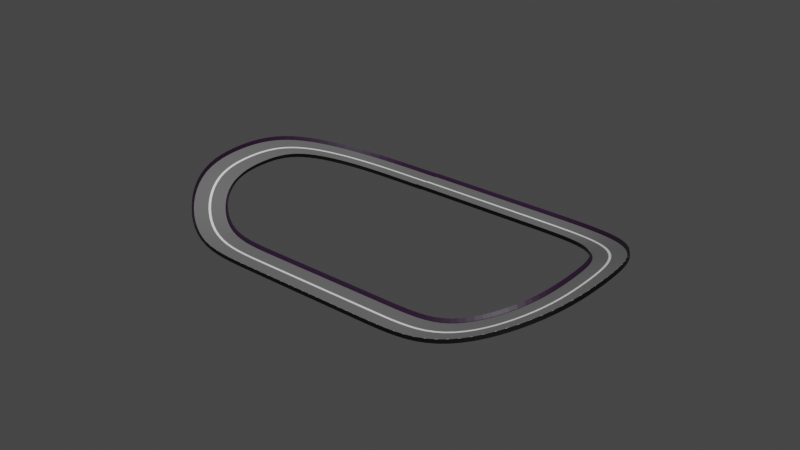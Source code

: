 # Source: Betatrack.blend  (saved by Blender 3.1.7; exported with 4.5.12 LTS)
import bpy
from mathutils import Matrix  # noqa: F401  (used for matrix-valued properties, if any)

bpy.ops.wm.read_factory_settings(use_empty=True)
scene = bpy.context.scene
scene.name = 'Scene'

# ---- collections
col_collection = bpy.data.collections.new('Collection'); scene.collection.children.link(col_collection)

# ---- images (referenced by path relative to the original .blend; pixels are not part of the script)
import os
ASSET_DIR = os.environ.get("B2B_ASSET_DIR", "")  # directory of the original .blend (textures are referenced by path, not embedded)
HERE = os.path.dirname(os.path.abspath(__file__))  # packed textures are extracted next to this script under _unpacked/

def load_image(name, relpath, width, height, colorspace="sRGB"):
    """Load a texture the original file referenced (path relative to the .blend, or extracted next to this script)."""
    p = next((c for c in (os.path.join(HERE, relpath), os.path.join(ASSET_DIR, relpath)) if relpath and os.path.exists(c)), "")
    if p:
        img = bpy.data.images.load(p, check_existing=True)
        img.name = name
    else:  # same state as the original file: an image datablock whose file is absent (Cycles renders it pink)
        img = bpy.data.images.new(name, width, height)
        img.source = "FILE"
        img.filepath = "//" + (relpath or name)
    img.colorspace_settings.name = colorspace
    return img
img_betaroad = load_image('BetaRoad', '_unpacked/BetaRoad.9ad45cfc.png', 1024, 1024, 'sRGB')

# ---- materials (node trees are filled in below, after node groups)
mat_material_001 = bpy.data.materials.new('Material.001')
mat_material_001.use_transparent_shadow = False

# ---- material node trees
mat_material_001.use_nodes = True; mat_material_001.node_tree.nodes.clear()
_N = mat_material_001.node_tree.nodes; _L = mat_material_001.node_tree.links
n0 = _N.new('ShaderNodeBsdfPrincipled'); n0.name = 'Principled BSDF'; n0.location = (10, 300)
n0.distribution = 'GGX'
n0.subsurface_method = 'RANDOM_WALK_SKIN'
n0.inputs[3].default_value = 1.45
n0.inputs[27].default_value = (0.0, 0.0, 0.0, 1.0)
n0.inputs[28].default_value = 1.0
n1 = _N.new('ShaderNodeOutputMaterial'); n1.name = 'Material Output'; n1.location = (300, 300)
n2 = _N.new('ShaderNodeTexImage'); n2.name = 'Image Texture'; n2.location = (-280, 280)
n2.image = img_betaroad
_L.new(n0.outputs[0], n1.inputs[0])
_L.new(n2.outputs[0], n0.inputs[0])
n1.is_active_output = True

# ---- world
world_world = bpy.data.worlds.new('World'); scene.world = world_world
world_world.use_nodes = True; world_world.node_tree.nodes.clear()
_N = world_world.node_tree.nodes; _L = world_world.node_tree.links
n0 = _N.new('ShaderNodeOutputWorld'); n0.name = 'World Output'; n0.location = (300, 300)
n1 = _N.new('ShaderNodeBackground'); n1.name = 'Background'; n1.location = (10, 300)
n1.inputs[0].default_value = (0.05088, 0.05088, 0.05088, 1.0)
_L.new(n1.outputs[0], n0.inputs[0])
n0.is_active_output = True
world_world.color = (0.05088, 0.05088, 0.05088)
world_world.use_sun_shadow = False
world_world.sun_shadow_jitter_overblur = 0.0

# ---- meshes
me_cube = bpy.data.meshes.new('Cube')
me_cube.from_pydata([(-5.031, -1.23, -0.1048), (-5.031, -1.23, 1.105), (-5.031, 1.23, -0.1048), (-5.031, 1.23, 1.105), (5.031, -1.23, -0.1048), (5.031, -1.23, 1.105), (5.031, 1.23, -0.1048), (5.031, 1.23, 1.105), (4.64, 1.23, -0.1048), (-4.64, 1.23, -0.1048), (-4.64, 1.23, 0.1048), (4.64, 1.23, 0.1048), (-4.64, -1.23, -0.1048), (4.64, -1.23, -0.1048), (4.64, -1.23, 0.1048), (-4.64, -1.23, 0.1048), (0.3332, 1.23, -0.1048), (-0.3332, 1.23, -0.1048), (-0.3332, 1.23, 0.1048), (0.3332, 1.23, 0.1048), (-0.3332, -1.23, -0.1048), (0.3332, -1.23, -0.1048), (0.3332, -1.23, 0.1048), (-0.3332, -1.23, 0.1048), (-2.969, 1.23, -0.1048), (-4.405, 1.23, -0.1048), (-2.969, -1.23, 0.1048), (-4.405, -1.23, 0.1048), (-4.405, 1.23, 0.1048), (-2.969, 1.23, 0.1048), (-4.405, -1.23, -0.1048), (-2.969, -1.23, -0.1048), (2.969, 1.23, 0.1048), (4.405, 1.23, 0.1048), (2.969, -1.23, -0.1048), (4.405, -1.23, -0.1048), (4.405, 1.23, -0.1048), (2.969, 1.23, -0.1048), (4.405, -1.23, 0.1048), (2.969, -1.23, 0.1048)], [], [(0, 1, 3, 2), (6, 7, 5, 4), (8, 6, 4, 13), (10, 3, 1, 15), (7, 11, 14, 5), (28, 10, 15, 27), (2, 9, 12, 0), (36, 8, 13, 35), (24, 17, 20, 31), (17, 16, 21, 20), (32, 19, 22, 39), (19, 18, 23, 22), (9, 25, 30, 12), (25, 24, 31, 30), (18, 29, 26, 23), (29, 28, 27, 26), (11, 33, 38, 14), (33, 32, 39, 38), (16, 37, 34, 21), (37, 36, 35, 34)])
_uv = me_cube.uv_layers.new(name='UVMap')
_uv.uv.foreach_set('vector', [0.6071, 0.489, 0.489, 0.489, 0.489, 0.2445, 0.6071, 0.2445, 0.6071, 0.2445, 0.489, 0.2445, 0.489, 0.0, 0.6071, 0.0, 0.2445, 0.9612, 0.2445, 1.0, 0.0, 1.0, 0.0, 0.9612, 0.712, 0.489, 0.6071, 0.489, 0.6071, 0.2445, 0.712, 0.2445, 0.6071, 0.0, 0.712, 0.0, 0.712, 0.2445, 0.6071, 0.2445, 0.489, 0.8989, 0.489, 0.9223, 0.2445, 0.9223, 0.2445, 0.8989, 0.2445, 0.0, 0.2445, 0.03884, 0.0, 0.03884, 0.0, 0.0, 0.2445, 0.9377, 0.2445, 0.9612, 0.0, 0.9612, 0.0, 0.9377, 0.2445, 0.2049, 0.2445, 0.4669, 0.0, 0.4669, 0.0, 0.2049, 0.2445, 0.4669, 0.2445, 0.5331, 0.0, 0.5331, 0.0, 0.4669, 0.489, 0.1661, 0.489, 0.428, 0.2445, 0.428, 0.2445, 0.1661, 0.489, 0.428, 0.489, 0.4943, 0.2445, 0.4943, 0.2445, 0.428, 0.2445, 0.03884, 0.2445, 0.06226, 0.0, 0.06226, 0.0, 0.03884, 0.2445, 0.06226, 0.2445, 0.2049, 0.0, 0.2049, 0.0, 0.06226, 0.489, 0.4943, 0.489, 0.7562, 0.2445, 0.7562, 0.2445, 0.4943, 0.489, 0.7562, 0.489, 0.8989, 0.2445, 0.8989, 0.2445, 0.7562, 0.489, 0.0, 0.489, 0.02342, 0.2445, 0.02342, 0.2445, 0.0, 0.489, 0.02342, 0.489, 0.1661, 0.2445, 0.1661, 0.2445, 0.02342, 0.2445, 0.5331, 0.2445, 0.7951, 0.0, 0.7951, 0.0, 0.5331, 0.2445, 0.7951, 0.2445, 0.9377, 0.0, 0.9377, 0.0, 0.7951])
me_cube.materials.append(mat_material_001)
me_cube.use_remesh_fix_poles = True
me_cube.use_remesh_preserve_attributes = False
me_cube.use_paint_bone_selection = False
me_cube.use_paint_mask = True
me_cube.update()

# ---- curves / text
cu_nurbspath = bpy.data.curves.new('NurbsPath', 'CURVE')
cu_nurbspath.dimensions = '3D'
_sp = cu_nurbspath.splines.new('NURBS'); _sp.points.add(17)
_sp.points.foreach_set('co', [-2.0, 0.0, 0.0, 1.0, -1.0, 0.0, 0.0, 1.0, 0.0, 0.0, 0.0, 1.0, 1.0, 0.0, 0.0, 1.0, 2.0, 0.0, 0.0, 1.0, 3.0, 0.0, 0.0, 1.0, 4.0, -1.0, 0.4743, 1.0, 4.0, -2.0, 0.5, 1.0, 4.0, -3.0, 0.4743, 1.0, 3.0, -4.0, 0.0, 1.0, 2.0, -4.0, 0.0, 1.0, 1.0, -4.0, 0.0, 1.0, 0.0, -4.0, 0.0, 1.0, -1.0, -4.0, 0.0, 1.0, -2.0, -4.0, 0.0, 1.0, -3.0, -3.0, 0.4743, 1.0, -3.0, -2.0, 0.5, 1.0, -3.0, -1.0, 0.4743, 1.0])
_sp.order_u = 5
_sp.order_v = 0
_sp.use_cyclic_u = True
cu_nurbspath.use_path = True
cu_nurbspath.fill_mode = 'FULL'

# ---- objects
ob_cube = bpy.data.objects.new('Cube', me_cube)
ob_nurbspath = bpy.data.objects.new('NurbsPath', cu_nurbspath)

# ---- transforms, parenting, visibility, modifiers, constraints
ob_cube.location = (0.04703, 0.1745, 0.1048)
ob_cube.rotation_euler = (-3.142, -0.0, 0.0)
_m = ob_cube.modifiers.new('Array', 'ARRAY')
_m.fit_type = 'FIT_CURVE'
_m.curve = ob_nurbspath
_m.relative_offset_displace = (5.96e-08, -1.0, 0.0)
_m = ob_cube.modifiers.new('Curve', 'CURVE')
_m.object = ob_nurbspath
_m.deform_axis = 'NEG_Y'
ob_nurbspath.location = (0.0, 0.0, 0.0)
ob_nurbspath.scale = (16.87, 16.87, 16.87)

# ---- collection membership
col_collection.objects.link(ob_cube)
col_collection.objects.link(ob_nurbspath)

# ---- scene / render settings (as saved in the file)
scene.frame_start = 1; scene.frame_end = 250; scene.frame_set(1)
scene.render.engine = 'BLENDER_EEVEE_NEXT'
scene.cycles.sampling_pattern = 'TABULATED_SOBOL'
scene.cycles.use_light_tree = False
scene.view_settings.view_transform = 'Filmic'
bpy.context.view_layer.update()

# ---- added for rendering (the .blend has no active camera and no usable light): camera, sun
cam_auto = bpy.data.cameras.new('AutoCamera')
cam_auto.lens = 50.0
cam_auto.sensor_width = 36.0
cam_auto.clip_end = 3040.42
ob_auto_camera = bpy.data.objects.new('AutoCamera', cam_auto)
scene.collection.objects.link(ob_auto_camera)
ob_auto_camera.location = (181.677, -241.626, 142.812)
ob_auto_camera.rotation_euler = (1.09748, -7.21219e-08, 0.694738)
scene.camera = ob_auto_camera
light_auto_sun = bpy.data.lights.new('AutoSun', 'SUN')
light_auto_sun.energy = 3.0
light_auto_sun.angle = 0.0523599
ob_auto_sun = bpy.data.objects.new('AutoSun', light_auto_sun)
scene.collection.objects.link(ob_auto_sun)
ob_auto_sun.rotation_euler = (0.872665, 0.174533, 0.523599)
bpy.context.view_layer.update()
